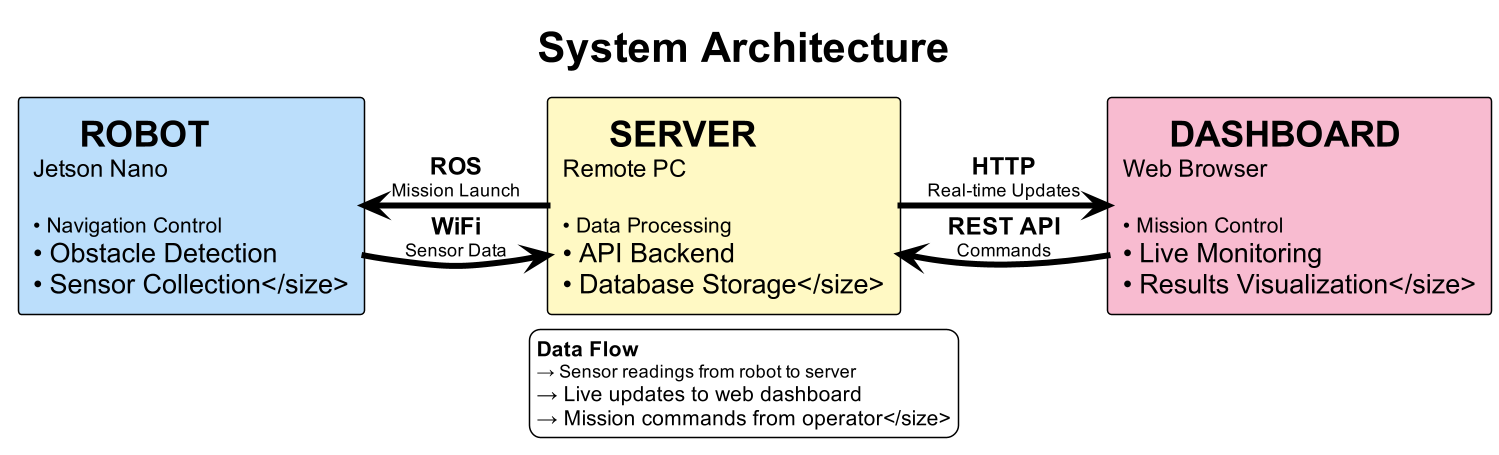

The diagram above was rendered by PlantUML. Its source (embedded in the PNG):
@startuml Simple_Architecture
!theme plain
scale 1.5

skinparam defaultFontSize 18
skinparam defaultFontName Arial
skinparam ArrowThickness 4
skinparam packageBorderThickness 3

title <size:28><b>System Architecture</b></size>

' Three main devices
rectangle "<size:24><b>🤖 ROBOT</b></size>\n<size:16>Jetson Nano</size>\n\n<size:14>• Navigation Control\n• Obstacle Detection\n• Sensor Collection</size>" as ROBOT #BBDEFB {
}

rectangle "<size:24><b>🖥 SERVER</b></size>\n<size:16>Remote PC</size>\n\n<size:14>• Data Processing\n• API Backend\n• Database Storage</size>" as SERVER #FFF9C4 {
}

rectangle "<size:24><b>💻 DASHBOARD</b></size>\n<size:16>Web Browser</size>\n\n<size:14>• Mission Control\n• Live Monitoring\n• Results Visualization</size>" as DASHBOARD #F8BBD0 {
}

ROBOT -right-> SERVER : <size:16><b>WiFi</b></size>\n<size:12>Sensor Data</size>
SERVER -right-> DASHBOARD : <size:16><b>HTTP</b></size>\n<size:12>Real-time Updates</size>
DASHBOARD -left-> SERVER : <size:16><b>REST API</b></size>\n<size:12>Commands</size>
SERVER -left-> ROBOT : <size:16><b>ROS</b></size>\n<size:12>Mission Launch</size>

legend bottom
    <size:14><b>Data Flow</b></size>
    <size:12>→ Sensor readings from robot to server
    → Live updates to web dashboard
    → Mission commands from operator</size>
endlegend

@enduml